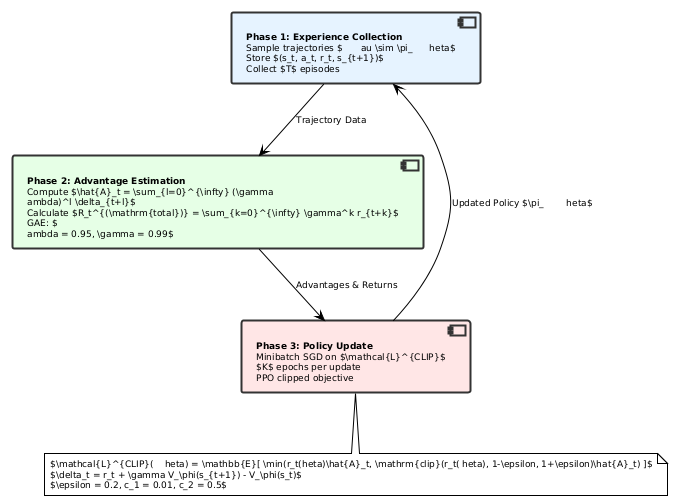

The diagram above was rendered by PlantUML. Its source (embedded in the PNG):
@startuml ppo_algorithm_phases_enhanced
!theme plain
skinparam backgroundColor #FFFFFF
skinparam defaultFontName Arial
skinparam defaultFontSize 9

skinparam component {
  BackgroundColor #F8F8F8
  BorderColor #333333
  BorderThickness 2
}

component [**Phase 1: Experience Collection**\nSample trajectories $\tau \sim \pi_\theta$\nStore $(s_t, a_t, r_t, s_{t+1})$\nCollect $T$ episodes] as Phase1 #E6F3FF

component [**Phase 2: Advantage Estimation**\nCompute $\hat{A}_t = \sum_{l=0}^{\infty} (\gamma\lambda)^l \delta_{t+l}$\nCalculate $R_t^{(\mathrm{total})} = \sum_{k=0}^{\infty} \gamma^k r_{t+k}$\nGAE: $\lambda = 0.95, \gamma = 0.99$] as Phase2 #E6FFE6

component [**Phase 3: Policy Update**\nMinibatch SGD on $\mathcal{L}^{CLIP}$\n$K$ epochs per update\nPPO clipped objective] as Phase3 #FFE6E6

Phase1 --> Phase2 : Trajectory Data
Phase2 --> Phase3 : Advantages & Returns
Phase3 --> Phase1 : Updated Policy $\pi_\theta$

note bottom of Phase3 : $\mathcal{L}^{CLIP}(\theta) = \mathbb{E}[ \min(r_t(\theta)\hat{A}_t, \mathrm{clip}(r_t(\theta), 1-\epsilon, 1+\epsilon)\hat{A}_t) ]$\n$\delta_t = r_t + \gamma V_\phi(s_{t+1}) - V_\phi(s_t)$\n$\epsilon = 0.2, c_1 = 0.01, c_2 = 0.5$

@enduml